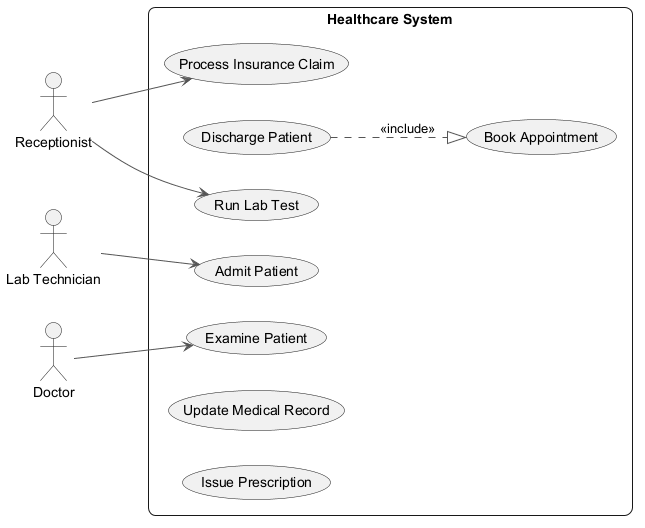

The diagram above was rendered by PlantUML. Its source (embedded in the PNG):
@startuml
skinparam backgroundColor #FFFFFF
skinparam roundCorner 15
skinparam ArrowColor #555555
left to right direction
actor "Receptionist" as R
actor "Lab Technician" as LT
actor "Doctor" as D
rectangle "Healthcare System" {
  usecase "Process Insurance Claim" as UC_ProcessInsuranceClaim
  usecase "Discharge Patient" as UC_DischargePatient
  usecase "Examine Patient" as UC_ExaminePatient
  usecase "Admit Patient" as UC_AdmitPatient
  usecase "Run Lab Test" as UC_RunLabTest
  usecase "Update Medical Record" as UC_UpdateMedicalRecord
  usecase "Issue Prescription" as UC_IssuePrescription
  usecase "Book Appointment" as UC_BookAppointment
}
R --> UC_RunLabTest
R --> UC_ProcessInsuranceClaim
LT --> UC_AdmitPatient
D --> UC_ExaminePatient
UC_DischargePatient ..|> UC_BookAppointment : <<include>>
@enduml